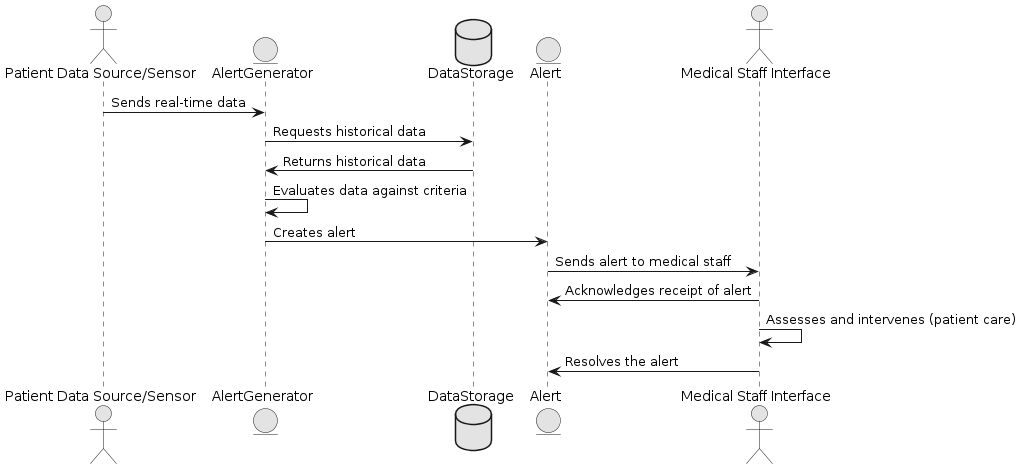

The diagram above was rendered by PlantUML. Its source (embedded in the PNG):
@startuml
skinparam monochrome true

actor "Patient Data Source/Sensor" as Sensor
entity "AlertGenerator" as Generator
database "DataStorage" as Storage
entity "Alert" as Alert
actor "Medical Staff Interface" as Staff

Sensor -> Generator : Sends real-time data
Generator -> Storage : Requests historical data
Storage -> Generator : Returns historical data
Generator -> Generator : Evaluates data against criteria
Generator -> Alert : Creates alert
Alert -> Staff : Sends alert to medical staff
Staff -> Alert : Acknowledges receipt of alert
Staff -> Staff : Assesses and intervenes (patient care)
Staff -> Alert : Resolves the alert
@enduml